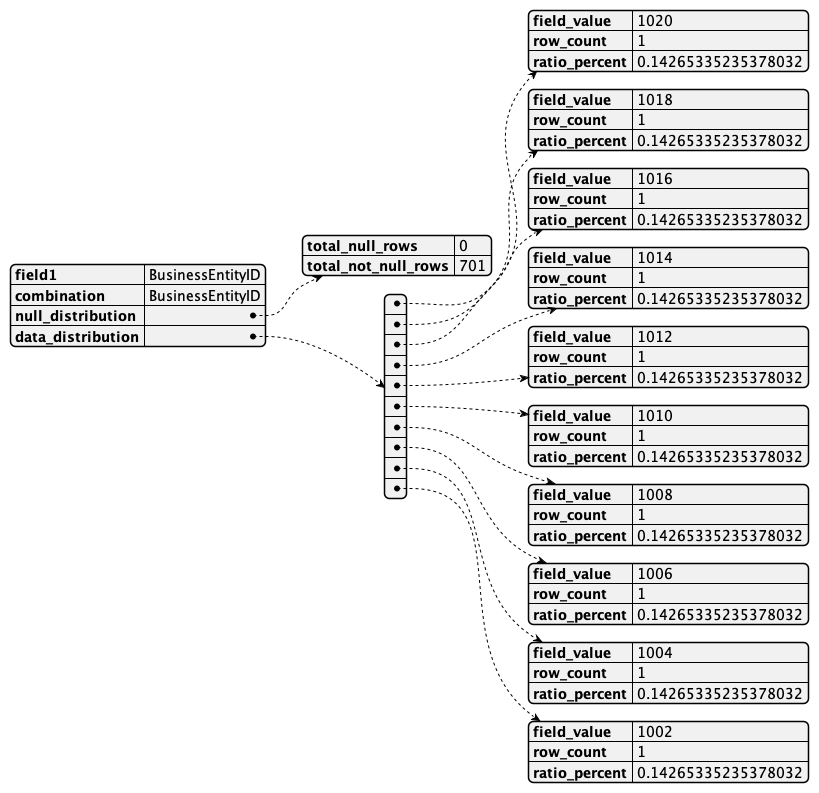

The diagram above was rendered by PlantUML. Its source (embedded in the PNG):
@startjson
{
    "field1": "BusinessEntityID",
    "combination": "BusinessEntityID",
    "null_distribution": {
        "total_null_rows": 0,
        "total_not_null_rows": 701
    },
    "data_distribution": [
        {
            "field_value": "1020",
            "row_count": 1,
            "ratio_percent": 0.14265335235378032
        },
        {
            "field_value": "1018",
            "row_count": 1,
            "ratio_percent": 0.14265335235378032
        },
        {
            "field_value": "1016",
            "row_count": 1,
            "ratio_percent": 0.14265335235378032
        },
        {
            "field_value": "1014",
            "row_count": 1,
            "ratio_percent": 0.14265335235378032
        },
        {
            "field_value": "1012",
            "row_count": 1,
            "ratio_percent": 0.14265335235378032
        },
        {
            "field_value": "1010",
            "row_count": 1,
            "ratio_percent": 0.14265335235378032
        },
        {
            "field_value": "1008",
            "row_count": 1,
            "ratio_percent": 0.14265335235378032
        },
        {
            "field_value": "1006",
            "row_count": 1,
            "ratio_percent": 0.14265335235378032
        },
        {
            "field_value": "1004",
            "row_count": 1,
            "ratio_percent": 0.14265335235378032
        },
        {
            "field_value": "1002",
            "row_count": 1,
            "ratio_percent": 0.14265335235378032
        }
    ]
}
@endjson